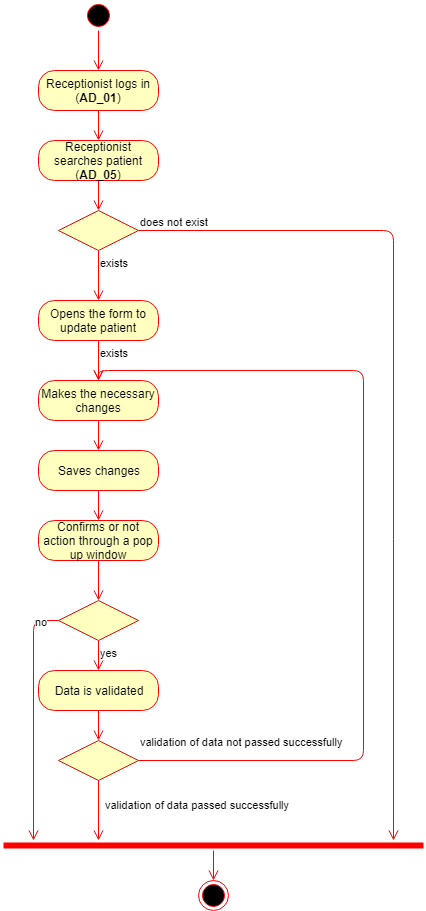

The diagram above was exported from draw.io. Its source (the exported page's mxGraphModel, read from the mxfile embedded in the PNG):
<mxGraphModel dx="872" dy="408" grid="1" gridSize="10" guides="1" tooltips="1" connect="1" arrows="1" fold="1" page="1" pageScale="1" pageWidth="850" pageHeight="1100" background="#ffffff" math="0" shadow="0">
  <root>
    <mxCell id="0" />
    <mxCell id="1" parent="0" />
    <mxCell id="2" value="" style="ellipse;html=1;shape=startState;fillColor=#000000;strokeColor=#ff0000;" parent="1" vertex="1">
      <mxGeometry x="310" width="30" height="30" as="geometry" />
    </mxCell>
    <mxCell id="3" value="" style="edgeStyle=orthogonalEdgeStyle;html=1;verticalAlign=bottom;endArrow=open;endSize=8;strokeColor=#ff0000;entryX=0.5;entryY=0;" parent="1" source="2" target="4" edge="1">
      <mxGeometry relative="1" as="geometry">
        <mxPoint x="325" y="70" as="targetPoint" />
      </mxGeometry>
    </mxCell>
    <mxCell id="4" value="Receptionist logs in (&lt;b&gt;AD_01&lt;/b&gt;)" style="rounded=1;whiteSpace=wrap;html=1;arcSize=40;fillColor=#ffffc0;strokeColor=#ff0000;" parent="1" vertex="1">
      <mxGeometry x="265" y="70" width="120" height="40" as="geometry" />
    </mxCell>
    <mxCell id="5" value="" style="edgeStyle=orthogonalEdgeStyle;html=1;verticalAlign=bottom;endArrow=open;endSize=8;strokeColor=#ff0000;entryX=0.5;entryY=0;" parent="1" source="4" target="6" edge="1">
      <mxGeometry relative="1" as="geometry">
        <mxPoint x="325" y="160" as="targetPoint" />
      </mxGeometry>
    </mxCell>
    <mxCell id="6" value="Receptionist searches patient (&lt;b&gt;AD_05&lt;/b&gt;)" style="rounded=1;whiteSpace=wrap;html=1;arcSize=40;fillColor=#ffffc0;strokeColor=#ff0000;" parent="1" vertex="1">
      <mxGeometry x="265" y="140" width="120" height="40" as="geometry" />
    </mxCell>
    <mxCell id="7" value="" style="edgeStyle=orthogonalEdgeStyle;html=1;verticalAlign=bottom;endArrow=open;endSize=8;strokeColor=#ff0000;entryX=0.5;entryY=0;" parent="1" source="6" target="8" edge="1">
      <mxGeometry relative="1" as="geometry">
        <mxPoint x="325" y="260" as="targetPoint" />
      </mxGeometry>
    </mxCell>
    <mxCell id="8" value="" style="rhombus;whiteSpace=wrap;html=1;fillColor=#ffffc0;strokeColor=#ff0000;" parent="1" vertex="1">
      <mxGeometry x="285" y="210" width="80" height="40" as="geometry" />
    </mxCell>
    <mxCell id="9" value="does not exist" style="edgeStyle=orthogonalEdgeStyle;html=1;align=left;verticalAlign=bottom;endArrow=open;endSize=8;strokeColor=#ff0000;" parent="1" source="8" edge="1">
      <mxGeometry x="-1" relative="1" as="geometry">
        <mxPoint x="620" y="840" as="targetPoint" />
      </mxGeometry>
    </mxCell>
    <mxCell id="10" value="exists" style="edgeStyle=orthogonalEdgeStyle;html=1;align=left;verticalAlign=top;endArrow=open;endSize=8;strokeColor=#ff0000;" parent="1" source="12" edge="1">
      <mxGeometry x="-1" relative="1" as="geometry">
        <mxPoint x="325" y="340" as="targetPoint" />
      </mxGeometry>
    </mxCell>
    <mxCell id="13" value="" style="edgeStyle=orthogonalEdgeStyle;html=1;verticalAlign=bottom;endArrow=open;endSize=8;strokeColor=#ff0000;entryX=0.5;entryY=0;" parent="1" source="12" target="14" edge="1">
      <mxGeometry relative="1" as="geometry">
        <mxPoint x="325" y="440" as="targetPoint" />
      </mxGeometry>
    </mxCell>
    <mxCell id="14" value="Makes the necessary changes" style="rounded=1;whiteSpace=wrap;html=1;arcSize=40;fillColor=#ffffc0;strokeColor=#ff0000;" parent="1" vertex="1">
      <mxGeometry x="265" y="380" width="120" height="40" as="geometry" />
    </mxCell>
    <mxCell id="15" value="" style="edgeStyle=orthogonalEdgeStyle;html=1;verticalAlign=bottom;endArrow=open;endSize=8;strokeColor=#ff0000;entryX=0.5;entryY=0;" parent="1" source="14" target="26" edge="1">
      <mxGeometry relative="1" as="geometry">
        <mxPoint x="325" y="540" as="targetPoint" />
      </mxGeometry>
    </mxCell>
    <mxCell id="16" value="" style="rhombus;whiteSpace=wrap;html=1;fillColor=#ffffc0;strokeColor=#ff0000;" parent="1" vertex="1">
      <mxGeometry x="285" y="740" width="80" height="40" as="geometry" />
    </mxCell>
    <mxCell id="17" value="validation of data not passed successfully" style="edgeStyle=orthogonalEdgeStyle;html=1;align=left;verticalAlign=bottom;endArrow=open;endSize=8;strokeColor=#ff0000;entryX=0.5;entryY=0;" parent="1" source="16" target="14" edge="1">
      <mxGeometry x="-1" y="10" relative="1" as="geometry">
        <mxPoint x="590" y="410" as="targetPoint" />
        <mxPoint as="offset" />
        <Array as="points">
          <mxPoint x="590" y="760" />
          <mxPoint x="590" y="370" />
          <mxPoint x="325" y="370" />
        </Array>
      </mxGeometry>
    </mxCell>
    <mxCell id="18" value="validation of data passed successfully" style="edgeStyle=orthogonalEdgeStyle;html=1;align=left;verticalAlign=top;endArrow=open;endSize=8;strokeColor=#ff0000;" parent="1" source="16" edge="1">
      <mxGeometry x="-0.6" y="5" relative="1" as="geometry">
        <mxPoint x="325" y="840" as="targetPoint" />
        <mxPoint as="offset" />
      </mxGeometry>
    </mxCell>
    <mxCell id="22" value="" style="shape=line;html=1;strokeWidth=6;strokeColor=#ff0000;" parent="1" vertex="1">
      <mxGeometry x="230" y="840" width="420" height="10" as="geometry" />
    </mxCell>
    <mxCell id="23" value="" style="edgeStyle=orthogonalEdgeStyle;html=1;verticalAlign=bottom;endArrow=open;endSize=8;strokeColor=#ff0000;" parent="1" source="22" target="24" edge="1">
      <mxGeometry relative="1" as="geometry">
        <mxPoint x="480" y="710" as="targetPoint" />
      </mxGeometry>
    </mxCell>
    <mxCell id="24" value="" style="ellipse;html=1;shape=endState;fillColor=#000000;strokeColor=#ff0000;" parent="1" vertex="1">
      <mxGeometry x="425" y="880" width="30" height="30" as="geometry" />
    </mxCell>
    <mxCell id="12" value="Opens the form to update patient" style="rounded=1;whiteSpace=wrap;html=1;arcSize=40;fillColor=#ffffc0;strokeColor=#ff0000;" parent="1" vertex="1">
      <mxGeometry x="265" y="300" width="120" height="40" as="geometry" />
    </mxCell>
    <mxCell id="25" value="exists" style="edgeStyle=orthogonalEdgeStyle;html=1;align=left;verticalAlign=top;endArrow=open;endSize=8;strokeColor=#ff0000;" parent="1" source="8" target="12" edge="1">
      <mxGeometry x="-1" relative="1" as="geometry">
        <mxPoint x="325" y="340" as="targetPoint" />
        <mxPoint x="325" y="250" as="sourcePoint" />
      </mxGeometry>
    </mxCell>
    <mxCell id="26" value="Saves changes" style="rounded=1;whiteSpace=wrap;html=1;arcSize=40;fillColor=#ffffc0;strokeColor=#ff0000;" parent="1" vertex="1">
      <mxGeometry x="265" y="450" width="120" height="40" as="geometry" />
    </mxCell>
    <mxCell id="27" value="" style="edgeStyle=orthogonalEdgeStyle;html=1;verticalAlign=bottom;endArrow=open;endSize=8;strokeColor=#ff0000;entryX=0.5;entryY=0;" parent="1" source="26" target="28" edge="1">
      <mxGeometry relative="1" as="geometry">
        <mxPoint x="325" y="620" as="targetPoint" />
      </mxGeometry>
    </mxCell>
    <mxCell id="28" value="Confirms or not action through a pop up window" style="rounded=1;whiteSpace=wrap;html=1;arcSize=40;fillColor=#ffffc0;strokeColor=#ff0000;" parent="1" vertex="1">
      <mxGeometry x="265" y="520" width="120" height="40" as="geometry" />
    </mxCell>
    <mxCell id="29" value="" style="edgeStyle=orthogonalEdgeStyle;html=1;verticalAlign=bottom;endArrow=open;endSize=8;strokeColor=#ff0000;entryX=0.5;entryY=0;" parent="1" source="28" target="30" edge="1">
      <mxGeometry relative="1" as="geometry">
        <mxPoint x="395" y="610" as="targetPoint" />
      </mxGeometry>
    </mxCell>
    <mxCell id="30" value="" style="rhombus;whiteSpace=wrap;html=1;fillColor=#ffffc0;strokeColor=#ff0000;" parent="1" vertex="1">
      <mxGeometry x="285" y="600" width="80" height="40" as="geometry" />
    </mxCell>
    <mxCell id="31" value="no" style="edgeStyle=orthogonalEdgeStyle;html=1;align=left;verticalAlign=bottom;endArrow=open;endSize=8;strokeColor=#ff0000;" parent="1" source="30" edge="1">
      <mxGeometry x="-0.7143" relative="1" as="geometry">
        <mxPoint x="260" y="840" as="targetPoint" />
        <mxPoint as="offset" />
      </mxGeometry>
    </mxCell>
    <mxCell id="32" value="yes" style="edgeStyle=orthogonalEdgeStyle;html=1;align=left;verticalAlign=top;endArrow=open;endSize=8;strokeColor=#ff0000;entryX=0.5;entryY=0;" parent="1" source="30" target="34" edge="1">
      <mxGeometry x="-1" relative="1" as="geometry">
        <mxPoint x="395" y="680" as="targetPoint" />
      </mxGeometry>
    </mxCell>
    <mxCell id="34" value="Data is validated" style="rounded=1;whiteSpace=wrap;html=1;arcSize=40;fillColor=#ffffc0;strokeColor=#ff0000;" vertex="1" parent="1">
      <mxGeometry x="265" y="670" width="120" height="40" as="geometry" />
    </mxCell>
    <mxCell id="35" value="" style="edgeStyle=orthogonalEdgeStyle;html=1;verticalAlign=bottom;endArrow=open;endSize=8;strokeColor=#ff0000;entryX=0.5;entryY=0;" edge="1" source="34" parent="1" target="16">
      <mxGeometry relative="1" as="geometry">
        <mxPoint x="325" y="740" as="targetPoint" />
      </mxGeometry>
    </mxCell>
  </root>
</mxGraphModel>